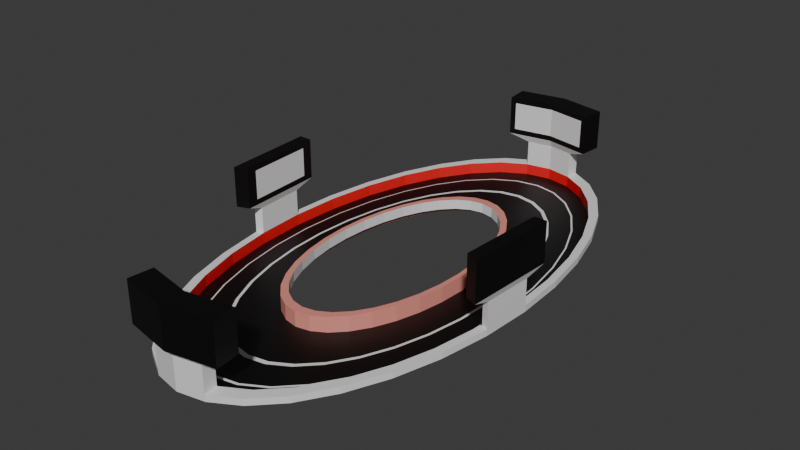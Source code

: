 # Source: raceTrack.blend  (saved by Blender 4.5.90; exported with 4.5.12 LTS)
import bpy
from mathutils import Matrix  # noqa: F401  (used for matrix-valued properties, if any)

bpy.ops.wm.read_factory_settings(use_empty=True)
scene = bpy.context.scene
scene.name = 'Scene'

# ---- collections
col_collection = bpy.data.collections.new('Collection'); scene.collection.children.link(col_collection)

# ---- materials (node trees are filled in below, after node groups)
mat_base = bpy.data.materials.new('base')
mat_base.alpha_threshold = 0.0
mat_base.roughness = 0.5
mat_base.line_color = (0.0, 0.0, 0.0, 1.0)
mat_monitor = bpy.data.materials.new('monitor')
mat_red = bpy.data.materials.new('red')
mat_base2 = bpy.data.materials.new('base2')
mat_redder = bpy.data.materials.new('redder')

# ---- material node trees
mat_base.use_nodes = True; mat_base.node_tree.nodes.clear()
_N = mat_base.node_tree.nodes; _L = mat_base.node_tree.links
n0 = _N.new('ShaderNodeOutputMaterial'); n0.name = 'Material Output'; n0.location = (200, 100)
n1 = _N.new('ShaderNodeBsdfPrincipled'); n1.name = 'Principled BSDF'; n1.location = (-200, 100)
n1.inputs[3].default_value = 1.45
_L.new(n1.outputs[0], n0.inputs[0])
n0.is_active_output = True
mat_monitor.use_nodes = True; mat_monitor.node_tree.nodes.clear()
_N = mat_monitor.node_tree.nodes; _L = mat_monitor.node_tree.links
n0 = _N.new('ShaderNodeBsdfPrincipled'); n0.name = 'Principled BSDF'; n0.location = (-200, 100)
n0.inputs[0].default_value = (0.0, 0.0, 0.0, 1.0)
n1 = _N.new('ShaderNodeOutputMaterial'); n1.name = 'Material Output'; n1.location = (200, 100)
_L.new(n0.outputs[0], n1.inputs[0])
n1.is_active_output = True
mat_red.use_nodes = True; mat_red.node_tree.nodes.clear()
_N = mat_red.node_tree.nodes; _L = mat_red.node_tree.links
n0 = _N.new('ShaderNodeBsdfPrincipled'); n0.name = 'Principled BSDF'; n0.location = (-200, 100)
n0.inputs[0].default_value = (0.8, 0.2879, 0.2379, 1.0)
n1 = _N.new('ShaderNodeOutputMaterial'); n1.name = 'Material Output'; n1.location = (200, 100)
_L.new(n0.outputs[0], n1.inputs[0])
n1.is_active_output = True
mat_base2.use_nodes = True; mat_base2.node_tree.nodes.clear()
_N = mat_base2.node_tree.nodes; _L = mat_base2.node_tree.links
n0 = _N.new('ShaderNodeBsdfPrincipled'); n0.name = 'Principled BSDF'; n0.location = (-200, 100)
n0.inputs[0].default_value = (0.8, 0.7794, 0.1645, 1.0)
n1 = _N.new('ShaderNodeOutputMaterial'); n1.name = 'Material Output'; n1.location = (200, 100)
_L.new(n0.outputs[0], n1.inputs[0])
n1.is_active_output = True
mat_redder.use_nodes = True; mat_redder.node_tree.nodes.clear()
_N = mat_redder.node_tree.nodes; _L = mat_redder.node_tree.links
n0 = _N.new('ShaderNodeBsdfPrincipled'); n0.name = 'Principled BSDF'; n0.location = (-200, 100)
n0.inputs[0].default_value = (0.8, 0.01151, 0.01383, 1.0)
n1 = _N.new('ShaderNodeOutputMaterial'); n1.name = 'Material Output'; n1.location = (200, 100)
_L.new(n0.outputs[0], n1.inputs[0])
n1.is_active_output = True

# ---- world
world_world = bpy.data.worlds.new('World'); scene.world = world_world
world_world.use_nodes = True; world_world.node_tree.nodes.clear()
_N = world_world.node_tree.nodes; _L = world_world.node_tree.links
n0 = _N.new('ShaderNodeOutputWorld'); n0.name = 'World Output'; n0.location = (200, 100)
n1 = _N.new('ShaderNodeBackground'); n1.name = 'Background'; n1.location = (-200, 100)
n1.inputs[0].default_value = (0.05088, 0.05088, 0.05088, 1.0)
_L.new(n1.outputs[0], n0.inputs[0])
n0.is_active_output = True
world_world.color = (0.05088, 0.05088, 0.05088)
world_world.sun_shadow_jitter_overblur = 0.0

# ---- meshes
me_circle = bpy.data.meshes.new('Circle')
me_circle.from_pydata([(0.0, 1.0, 0.0), (-0.1951, 0.9808, 0.0), (-0.3827, 0.9239, 0.0), (-0.5556, 0.8315, 0.0), (-0.7071, 0.7071, 0.0), (-0.8315, 0.5556, 0.0), (-0.9239, 0.3827, 0.0), (-0.9808, 0.1951, 0.0), (-1.0, 0.0, 0.0), (-0.9808, -0.1951, 0.0), (-0.9239, -0.3827, 0.0), (-0.8315, -0.5556, 0.0), (-0.7071, -0.7071, 0.0), (-0.5556, -0.8315, 0.0), (-0.3827, -0.9239, 0.0), (-0.1951, -0.9808, 0.0), (0.0, -1.0, 0.0), (0.1951, -0.9808, 0.0), (0.3827, -0.9239, 0.0), (0.5556, -0.8315, 0.0), (0.7071, -0.7071, 0.0), (0.8315, -0.5556, 0.0), (0.9239, -0.3827, 0.0), (0.9808, -0.1951, 0.0), (1.0, 0.0, 0.0), (0.9808, 0.1951, 0.0), (0.9239, 0.3827, 0.0), (0.8315, 0.5556, 0.0), (0.7071, 0.7071, 0.0), (0.5556, 0.8315, 0.0), (0.3827, 0.9239, 0.0), (0.1951, 0.9808, 0.0), (-1.166e-09, 1.833, -0.0147), (-0.3576, 1.798, -0.0147), (-0.7015, 1.694, -0.0147), (-1.018, 1.524, -0.0147), (-1.296, 1.296, -0.0147), (-1.524, 1.018, -0.0147), (-1.694, 0.7015, -0.0147), (-1.798, 0.3576, -0.0147), (-1.833, 4.97e-09, -0.0147), (-1.798, -0.3576, -0.0147), (-1.694, -0.7015, -0.0147), (-1.524, -1.018, -0.0147), (-1.296, -1.296, -0.0147), (-1.018, -1.524, -0.0147), (-0.7015, -1.694, -0.0147), (-0.3576, -1.798, -0.0147), (-1.166e-09, -1.833, -0.0147), (0.3576, -1.798, -0.0147), (0.7015, -1.694, -0.0147), (1.018, -1.524, -0.0147), (1.296, -1.296, -0.0147), (1.524, -1.018, -0.0147), (1.694, -0.7015, -0.0147), (1.798, -0.3576, -0.0147), (1.833, 4.97e-09, -0.0147), (1.798, 0.3576, -0.0147), (1.694, 0.7015, -0.0147), (1.524, 1.018, -0.0147), (1.296, 1.296, -0.0147), (1.018, 1.524, -0.0147), (0.7015, 1.694, -0.0147), (0.3576, 1.798, -0.0147), (6.524e-10, 1.934, -0.0147), (-0.3772, 1.896, -0.0147), (-0.7399, 1.786, -0.0147), (-1.074, 1.608, -0.0147), (-1.367, 1.367, -0.0147), (-1.608, 1.074, -0.0147), (-1.786, 0.7399, -0.0147), (-1.896, 0.3772, -0.0147), (-1.934, 6.045e-09, -0.0147), (-1.896, -0.3772, -0.0147), (-1.786, -0.7399, -0.0147), (-1.608, -1.074, -0.0147), (-1.367, -1.367, -0.0147), (-1.074, -1.608, -0.0147), (-0.7399, -1.786, -0.0147), (-0.3772, -1.896, -0.0147), (6.524e-10, -1.934, -0.0147), (0.3772, -1.896, -0.0147), (0.7399, -1.786, -0.0147), (1.074, -1.608, -0.0147), (1.367, -1.367, -0.0147), (1.608, -1.074, -0.0147), (1.786, -0.7399, -0.0147), (1.896, -0.3772, -0.0147), (1.934, 6.045e-09, -0.0147), (1.896, 0.3772, -0.0147), (1.786, 0.7399, -0.0147), (1.608, 1.074, -0.0147), (1.367, 1.367, -0.0147), (1.074, 1.608, -0.0147), (0.7399, 1.786, -0.0147), (0.3772, 1.896, -0.0147), (9.663e-10, 0.9344, 0.0), (-0.1823, 0.9165, 0.0), (-0.3576, 0.8633, 0.0), (-0.5191, 0.7769, 0.0), (-0.6607, 0.6607, 0.0), (-0.7769, 0.5191, 0.0), (-0.8633, 0.3576, 0.0), (-0.9165, 0.1823, 0.0), (-0.9344, -7.022e-10, 0.0), (-0.9165, -0.1823, 0.0), (-0.8633, -0.3576, 0.0), (-0.7769, -0.5191, 0.0), (-0.6607, -0.6607, 0.0), (-0.5191, -0.7769, 0.0), (-0.3576, -0.8633, 0.0), (-0.1823, -0.9165, 0.0), (9.663e-10, -0.9344, 0.0), (0.1823, -0.9165, 0.0), (0.3576, -0.8633, 0.0), (0.5191, -0.7769, 0.0), (0.6607, -0.6607, 0.0), (0.7769, -0.5191, 0.0), (0.8633, -0.3576, 0.0), (0.9165, -0.1823, 0.0), (0.9344, -7.022e-10, 0.0), (0.9165, 0.1823, 0.0), (0.8633, 0.3576, 0.0), (0.7769, 0.5191, 0.0), (0.6607, 0.6607, 0.0), (0.5191, 0.7769, 0.0), (0.3576, 0.8633, 0.0), (0.1823, 0.9165, 0.0), (-0.1951, 0.9808, 0.1401), (0.0, 1.0, 0.1401), (-0.3827, 0.9239, 0.1401), (-0.5556, 0.8315, 0.1401), (-0.7071, 0.7071, 0.1401), (-0.8315, 0.5556, 0.1401), (-0.9239, 0.3827, 0.1401), (-0.9808, 0.1951, 0.1401), (-1.0, 0.0, 0.1401), (-0.9808, -0.1951, 0.1401), (-0.9239, -0.3827, 0.1401), (-0.8315, -0.5556, 0.1401), (-0.7071, -0.7071, 0.1401), (-0.5556, -0.8315, 0.1401), (-0.3827, -0.9239, 0.1401), (-0.1951, -0.9808, 0.1401), (0.0, -1.0, 0.1401), (0.1951, -0.9808, 0.1401), (0.3827, -0.9239, 0.1401), (0.5556, -0.8315, 0.1401), (0.7071, -0.7071, 0.1401), (0.8315, -0.5556, 0.1401), (0.9239, -0.3827, 0.1401), (0.9808, -0.1951, 0.1401), (1.0, 0.0, 0.1401), (0.9808, 0.1951, 0.1401), (0.9239, 0.3827, 0.1401), (0.8315, 0.5556, 0.1401), (0.7071, 0.7071, 0.1401), (0.5556, 0.8315, 0.1401), (0.3827, 0.9239, 0.1401), (0.1951, 0.9808, 0.1401), (-0.1823, 0.9165, 0.1401), (9.663e-10, 0.9344, 0.1401), (-0.3576, 0.8633, 0.1401), (-0.5191, 0.7769, 0.1401), (-0.6607, 0.6607, 0.1401), (-0.7769, 0.5191, 0.1401), (-0.8633, 0.3576, 0.1401), (-0.9165, 0.1823, 0.1401), (-0.9344, -7.022e-10, 0.1401), (-0.9165, -0.1823, 0.1401), (-0.8633, -0.3576, 0.1401), (-0.7769, -0.5191, 0.1401), (-0.6607, -0.6607, 0.1401), (-0.5191, -0.7769, 0.1401), (-0.3576, -0.8633, 0.1401), (-0.1823, -0.9165, 0.1401), (9.663e-10, -0.9344, 0.1401), (0.1823, -0.9165, 0.1401), (0.3576, -0.8633, 0.1401), (0.5191, -0.7769, 0.1401), (0.6607, -0.6607, 0.1401), (0.7769, -0.5191, 0.1401), (0.8633, -0.3576, 0.1401), (0.9165, -0.1823, 0.1401), (0.9344, -7.022e-10, 0.1401), (0.9165, 0.1823, 0.1401), (0.8633, 0.3576, 0.1401), (0.7769, 0.5191, 0.1401), (0.6607, 0.6607, 0.1401), (0.5191, 0.7769, 0.1401), (0.3576, 0.8633, 0.1401), (0.1823, 0.9165, 0.1401), (-0.3576, 1.798, 0.07447), (-1.166e-09, 1.833, 0.07447), (-0.7015, 1.694, 0.07447), (-1.018, 1.524, 0.07447), (-1.296, 1.296, 0.07447), (-1.524, 1.018, 0.07447), (-1.694, 0.7015, 0.07447), (-1.798, 0.3576, 0.07447), (-1.833, 4.97e-09, 0.07447), (-1.798, -0.3576, 0.07447), (-1.694, -0.7015, 0.07447), (-1.524, -1.018, 0.07447), (-1.296, -1.296, 0.07447), (-1.018, -1.524, 0.07447), (-0.7015, -1.694, 0.07447), (-0.3576, -1.798, 0.07447), (-1.166e-09, -1.833, 0.07447), (0.3576, -1.798, 0.07447), (0.7015, -1.694, 0.07447), (1.018, -1.524, 0.07447), (1.296, -1.296, 0.07447), (1.524, -1.018, 0.07447), (1.694, -0.7015, 0.07447), (1.798, -0.3576, 0.07447), (1.833, 4.97e-09, 0.07447), (1.798, 0.3576, 0.07447), (1.694, 0.7015, 0.07447), (1.524, 1.018, 0.07447), (1.296, 1.296, 0.07447), (1.018, 1.524, 0.07447), (0.7015, 1.694, 0.07447), (0.3576, 1.798, 0.07447), (-0.3772, 1.896, 0.07447), (6.524e-10, 1.934, 0.07447), (-0.7399, 1.786, 0.07447), (-1.074, 1.608, 0.07447), (-1.367, 1.367, 0.07447), (-1.608, 1.074, 0.07447), (-1.786, 0.7399, 0.07447), (-1.896, 0.3772, 0.07447), (-1.934, 6.045e-09, 0.07447), (-1.896, -0.3772, 0.07447), (-1.786, -0.7399, 0.07447), (-1.608, -1.074, 0.07447), (-1.367, -1.367, 0.07447), (-1.074, -1.608, 0.07447), (-0.7399, -1.786, 0.07447), (-0.3772, -1.896, 0.07447), (6.524e-10, -1.934, 0.07447), (0.3772, -1.896, 0.07447), (0.7399, -1.786, 0.07447), (1.074, -1.608, 0.07447), (1.367, -1.367, 0.07447), (1.608, -1.074, 0.07447), (1.786, -0.7399, 0.07447), (1.896, -0.3772, 0.07447), (1.934, 6.045e-09, 0.07447), (1.896, 0.3772, 0.07447), (1.786, 0.7399, 0.07447), (1.608, 1.074, 0.07447), (1.367, 1.367, 0.07447), (1.074, 1.608, 0.07447), (0.7399, 1.786, 0.07447), (0.3772, 1.896, 0.07447), (-0.3576, 1.798, 0.4439), (-1.166e-09, 1.833, 0.4439), (-1.798, -0.3576, 0.4439), (-1.833, 4.97e-09, 0.4439), (-1.166e-09, -1.833, 0.4439), (-0.3576, -1.798, 0.4439), (0.3576, -1.798, 0.4439), (1.833, 4.97e-09, 0.4439), (1.798, -0.3576, 0.4439), (0.3576, 1.798, 0.4439), (-0.3772, 1.896, 0.4439), (6.524e-10, 1.934, 0.4439), (-1.896, -0.3772, 0.4439), (-1.934, 6.045e-09, 0.4439), (6.524e-10, -1.934, 0.4439), (-0.3772, -1.896, 0.4439), (0.3772, -1.896, 0.4439), (1.934, 6.045e-09, 0.4439), (1.896, -0.3772, 0.4439), (0.3772, 1.896, 0.4439), (-0.5588, 1.753, 0.6246), (-4.715e-09, 1.808, 0.6246), (-1.753, -0.4159, 0.6246), (-1.801, 0.06589, 0.6246), (-4.715e-09, -1.808, 0.6246), (-0.5588, -1.753, 0.6246), (0.5588, -1.753, 0.6246), (1.801, 0.06589, 0.6246), (1.753, -0.4159, 0.6246), (0.5588, 1.753, 0.6246), (-0.6707, 1.921, 0.5472), (-1.481e-09, 1.987, 0.5472), (-1.921, -0.5278, 0.5472), (-1.987, 0.1429, 0.5472), (-1.481e-09, -1.987, 0.5472), (-0.6707, -1.921, 0.5472), (0.6707, -1.921, 0.5472), (1.987, 0.1429, 0.5472), (1.921, -0.5278, 0.5472), (0.6707, 1.921, 0.5472), (-0.5588, 1.753, 1.032), (-4.715e-09, 1.808, 1.032), (-1.753, -0.4159, 1.032), (-1.801, 0.06589, 1.032), (-4.715e-09, -1.808, 1.032), (-0.5588, -1.753, 1.032), (0.5588, -1.753, 1.032), (1.801, 0.06589, 1.032), (1.753, -0.4159, 1.032), (0.5588, 1.753, 1.032), (-0.6707, 1.921, 1.109), (-1.481e-09, 1.987, 1.109), (-1.921, -0.5278, 1.109), (-1.987, 0.1429, 1.109), (-1.481e-09, -1.987, 1.109), (-0.6707, -1.921, 1.109), (0.6707, -1.921, 1.109), (1.987, 0.1429, 1.109), (1.921, -0.5278, 1.109), (0.6707, 1.921, 1.109), (-0.6359, 1.746, 0.5472), (-4.715e-09, 1.808, 0.5472), (-1.746, -0.4929, 0.5472), (-1.808, 0.1429, 0.5472), (-4.715e-09, -1.808, 0.5472), (-0.6359, -1.746, 0.5472), (0.6359, -1.746, 0.5472), (1.808, 0.1429, 0.5472), (1.746, -0.4929, 0.5472), (0.6359, 1.746, 0.5472), (0.6359, -1.746, 1.109), (-0.6359, 1.746, 1.109), (-4.715e-09, 1.808, 1.109), (-1.746, -0.4929, 1.109), (-1.808, 0.1429, 1.109), (-4.715e-09, -1.808, 1.109), (-0.6359, -1.746, 1.109), (1.808, 0.1429, 1.109), (1.746, -0.4929, 1.109), (0.6359, 1.746, 1.109), (-0.1951, 0.9808, -0.07361), (2.143e-12, 1.0, -0.07361), (-0.3827, 0.9239, -0.07361), (-0.5556, 0.8315, -0.07361), (-0.7071, 0.7071, -0.07361), (-0.8315, 0.5556, -0.07361), (-0.9239, 0.3827, -0.07361), (-0.9808, 0.1951, -0.07361), (-1.0, 1.119e-12, -0.07361), (-0.9808, -0.1951, -0.07361), (-0.9239, -0.3827, -0.07361), (-0.8315, -0.5556, -0.07361), (-0.7071, -0.7071, -0.07361), (-0.5556, -0.8315, -0.07361), (-0.3827, -0.9239, -0.07361), (-0.1951, -0.9808, -0.07361), (2.143e-12, -1.0, -0.07361), (0.1951, -0.9808, -0.07361), (0.3827, -0.9239, -0.07361), (0.5556, -0.8315, -0.07361), (0.7071, -0.7071, -0.07361), (0.8315, -0.5556, -0.07361), (0.9239, -0.3827, -0.07361), (0.9808, -0.1951, -0.07361), (1.0, 1.119e-12, -0.07361), (0.9808, 0.1951, -0.07361), (0.9239, 0.3827, -0.07361), (0.8315, 0.5556, -0.07361), (0.7071, 0.7071, -0.07361), (0.5556, 0.8315, -0.07361), (0.3827, 0.9239, -0.07361), (0.1951, 0.9808, -0.07361), (-0.3576, 1.798, -0.08831), (-1.164e-09, 1.833, -0.08831), (-0.7015, 1.694, -0.08831), (-1.018, 1.524, -0.08831), (-1.296, 1.296, -0.08831), (-1.524, 1.018, -0.08831), (-1.694, 0.7015, -0.08831), (-1.798, 0.3576, -0.08831), (-1.833, 4.971e-09, -0.08831), (-1.798, -0.3576, -0.08831), (-1.694, -0.7015, -0.08831), (-1.524, -1.018, -0.08831), (-1.296, -1.296, -0.08831), (-1.018, -1.524, -0.08831), (-0.7015, -1.694, -0.08831), (-0.3576, -1.798, -0.08831), (-1.164e-09, -1.833, -0.08831), (0.3576, -1.798, -0.08831), (0.7015, -1.694, -0.08831), (1.018, -1.524, -0.08831), (1.296, -1.296, -0.08831), (1.524, -1.018, -0.08831), (1.694, -0.7015, -0.08831), (1.798, -0.3576, -0.08831), (1.833, 4.971e-09, -0.08831), (1.798, 0.3576, -0.08831), (1.694, 0.7015, -0.08831), (1.524, 1.018, -0.08831), (1.296, 1.296, -0.08831), (1.018, 1.524, -0.08831), (0.7015, 1.694, -0.08831), (0.3576, 1.798, -0.08831), (1.185, 1.185, -0.08553), (0.9309, 1.393, -0.08553), (-0.3269, -1.643, -0.08553), (-9.435e-10, -1.676, -0.08553), (-0.6412, 1.548, -0.08553), (-0.9309, 1.393, -0.08553), (0.6412, 1.548, -0.08553), (0.3269, -1.643, -0.08553), (-1.185, 1.185, -0.08553), (0.3269, 1.643, -0.08553), (0.6412, -1.548, -0.08553), (-1.393, 0.9309, -0.08553), (-9.435e-10, 1.676, -0.08553), (0.9309, -1.393, -0.08553), (-1.548, 0.6412, -0.08553), (1.185, -1.185, -0.08553), (-1.643, 0.3269, -0.08553), (1.393, -0.9309, -0.08553), (-1.676, 4.031e-09, -0.08553), (1.548, -0.6412, -0.08553), (-1.643, -0.3269, -0.08553), (1.643, -0.3269, -0.08553), (-1.548, -0.6412, -0.08553), (1.676, 4.031e-09, -0.08553), (-1.393, -0.9309, -0.08553), (1.643, 0.3269, -0.08553), (-1.185, -1.185, -0.08553), (1.548, 0.6412, -0.08553), (-0.9309, -1.393, -0.08553), (1.393, 0.9309, -0.08553), (-0.6412, -1.548, -0.08553), (-0.3269, 1.643, -0.08553), (0.9205, 1.378, -0.08354), (-1.594e-10, -1.657, -0.08354), (-0.9205, 1.378, -0.08354), (0.634, 1.531, -0.08354), (0.3232, -1.625, -0.08354), (-1.172, 1.172, -0.08354), (0.3232, 1.625, -0.08354), (0.634, -1.531, -0.08354), (-1.378, 0.9205, -0.08354), (-1.594e-10, 1.657, -0.08354), (0.9205, -1.378, -0.08354), (-1.531, 0.634, -0.08354), (1.172, -1.172, -0.08354), (-1.625, 0.3232, -0.08354), (1.378, -0.9205, -0.08354), (-1.657, 2.886e-09, -0.08354), (1.531, -0.634, -0.08354), (-1.625, -0.3232, -0.08354), (1.625, -0.3232, -0.08354), (-1.531, -0.634, -0.08354), (1.657, 2.886e-09, -0.08354), (-1.378, -0.9205, -0.08354), (1.625, 0.3232, -0.08354), (-1.172, -1.172, -0.08354), (1.531, 0.634, -0.08354), (-0.9205, -1.378, -0.08354), (1.378, 0.9205, -0.08354), (-0.634, -1.531, -0.08354), (-0.3232, 1.625, -0.08354), (1.172, 1.172, -0.08354), (-0.3232, -1.625, -0.08354), (-0.634, 1.531, -0.08354), (0.7929, 1.187, -0.08007), (-1.029e-10, -1.427, -0.08007), (-0.7929, 1.187, -0.08007), (0.5461, 1.318, -0.08007), (0.2784, -1.4, -0.08007), (-1.009, 1.009, -0.08007), (0.2784, 1.4, -0.08007), (0.5461, -1.318, -0.08007), (-1.187, 0.7929, -0.08007), (-1.029e-10, 1.427, -0.08007), (0.7929, -1.187, -0.08007), (-1.318, 0.5461, -0.08007), (1.009, -1.009, -0.08007), (-1.4, 0.2784, -0.08007), (1.187, -0.7929, -0.08007), (-1.427, 1.877e-09, -0.08007), (1.318, -0.5461, -0.08007), (-1.4, -0.2784, -0.08007), (1.4, -0.2784, -0.08007), (-1.318, -0.5461, -0.08007), (1.427, 1.877e-09, -0.08007), (-1.187, -0.7929, -0.08007), (1.4, 0.2784, -0.08007), (-1.009, -1.009, -0.08007), (1.318, 0.5461, -0.08007), (-0.7929, -1.187, -0.08007), (1.187, 0.7929, -0.08007), (-0.5461, -1.318, -0.08007), (-0.2784, 1.4, -0.08007), (1.009, 1.009, -0.08007), (-0.2784, -1.4, -0.08007), (-0.5461, 1.318, -0.08007), (0.7745, 1.159, -0.07957), (-9.481e-11, -1.394, -0.07957), (-0.7745, 1.159, -0.07957), (0.5335, 1.288, -0.07957), (0.272, -1.367, -0.07957), (-0.9858, 0.9858, -0.07957), (0.272, 1.367, -0.07957), (0.5335, -1.288, -0.07957), (-1.159, 0.7745, -0.07957), (-9.481e-11, 1.394, -0.07957), (0.7745, -1.159, -0.07957), (-1.288, 0.5335, -0.07957), (0.9858, -0.9858, -0.07957), (-1.367, 0.272, -0.07957), (1.159, -0.7745, -0.07957), (-1.394, 1.732e-09, -0.07957), (1.288, -0.5335, -0.07957), (-1.367, -0.272, -0.07957), (1.367, -0.272, -0.07957), (-1.288, -0.5335, -0.07957), (1.394, 1.732e-09, -0.07957), (-1.159, -0.7745, -0.07957), (1.367, 0.272, -0.07957), (-0.9858, -0.9858, -0.07957), (1.288, 0.5335, -0.07957), (-0.7745, -1.159, -0.07957), (1.159, 0.7745, -0.07957), (-0.5335, -1.288, -0.07957), (-0.272, 1.367, -0.07957), (0.9858, 0.9858, -0.07957), (-0.272, -1.367, -0.07957), (-0.5335, 1.288, -0.07957)], [], [(22, 21, 357, 358), (47, 48, 384, 383), (21, 20, 356, 357), (46, 47, 383, 382), (20, 19, 355, 356), (45, 46, 382, 381), (19, 18, 354, 355), (44, 45, 381, 380), (18, 17, 353, 354), (43, 44, 380, 379), (17, 16, 352, 353), (42, 43, 379, 378), (16, 15, 351, 352), (41, 42, 378, 377), (15, 14, 350, 351), (40, 41, 377, 376), (14, 13, 349, 350), (39, 40, 376, 375), (13, 12, 348, 349), (38, 39, 375, 374), (12, 11, 347, 348), (37, 38, 374, 373), (63, 32, 369, 399), (11, 10, 346, 347), (36, 37, 373, 372), (62, 63, 399, 398), (10, 9, 345, 346), (35, 36, 372, 371), (61, 62, 398, 397), (9, 8, 344, 345), (34, 35, 371, 370), (60, 61, 397, 396), (76, 77, 237, 236), (56, 55, 215, 216), (75, 76, 236, 235), (55, 54, 214, 215), (74, 75, 235, 234), (54, 53, 213, 214), (73, 74, 234, 233), (53, 52, 212, 213), (72, 73, 233, 232), (52, 51, 211, 212), (71, 72, 232, 231), (51, 50, 210, 211), (70, 71, 231, 230), (50, 49, 209, 210), (69, 70, 230, 229), (95, 64, 225, 255), (49, 48, 208, 209), (68, 69, 229, 228), (94, 95, 255, 254), (48, 47, 207, 208), (67, 68, 228, 227), (93, 94, 254, 253), (47, 46, 206, 207), (66, 67, 227, 226), (92, 93, 253, 252), (46, 45, 205, 206), (65, 66, 226, 224), (91, 92, 252, 251), (45, 44, 204, 205), (64, 65, 224, 225), (90, 91, 251, 250), (44, 43, 203, 204), (124, 123, 187, 188), (3, 4, 132, 131), (29, 30, 158, 157), (97, 96, 161, 160), (123, 122, 186, 187), (2, 3, 131, 130), (28, 29, 157, 156), (122, 121, 185, 186), (1, 2, 130, 128), (27, 28, 156, 155), (121, 120, 184, 185), (0, 1, 128, 129), (26, 27, 155, 154), (120, 119, 183, 184), (25, 26, 154, 153), (119, 118, 182, 183), (24, 25, 153, 152), (118, 117, 181, 182), (23, 24, 152, 151), (117, 116, 180, 181), (22, 23, 151, 150), (116, 115, 179, 180), (21, 22, 150, 149), (115, 114, 178, 179), (20, 21, 149, 148), (114, 113, 177, 178), (19, 20, 148, 147), (113, 112, 176, 177), (18, 19, 147, 146), (112, 111, 175, 176), (17, 18, 146, 145), (111, 110, 174, 175), (156, 157, 189, 188), (143, 144, 176, 175), (130, 131, 163, 162), (157, 158, 190, 189), (144, 145, 177, 176), (131, 132, 164, 163), (158, 159, 191, 190), (145, 146, 178, 177), (132, 133, 165, 164), (159, 129, 161, 191), (146, 147, 179, 178), (133, 134, 166, 165), (147, 148, 180, 179), (134, 135, 167, 166), (148, 149, 181, 180), (135, 136, 168, 167), (149, 150, 182, 181), (136, 137, 169, 168), (150, 151, 183, 182), (137, 138, 170, 169), (151, 152, 184, 183), (138, 139, 171, 170), (152, 153, 185, 184), (139, 140, 172, 171), (153, 154, 186, 185), (140, 141, 173, 172), (154, 155, 187, 186), (141, 142, 174, 173), (129, 128, 160, 161), (155, 156, 188, 187), (142, 143, 175, 174), (128, 130, 162, 160), (98, 97, 160, 162), (30, 31, 159, 158), (4, 5, 133, 132), (125, 124, 188, 189), (31, 0, 129, 159), (99, 98, 162, 163), (5, 6, 134, 133), (126, 125, 189, 190), (100, 99, 163, 164), (6, 7, 135, 134), (127, 126, 190, 191), (101, 100, 164, 165), (7, 8, 136, 135), (96, 127, 191, 161), (102, 101, 165, 166), (8, 9, 137, 136), (103, 102, 166, 167), (9, 10, 138, 137), (104, 103, 167, 168), (10, 11, 139, 138), (105, 104, 168, 169), (11, 12, 140, 139), (106, 105, 169, 170), (12, 13, 141, 140), (107, 106, 170, 171), (13, 14, 142, 141), (108, 107, 171, 172), (14, 15, 143, 142), (109, 108, 172, 173), (15, 16, 144, 143), (110, 109, 173, 174), (16, 17, 145, 144), (201, 200, 259, 258), (203, 202, 234, 235), (217, 216, 248, 249), (204, 203, 235, 236), (218, 217, 249, 250), (205, 204, 236, 237), (219, 218, 250, 251), (206, 205, 237, 238), (208, 207, 261, 260), (220, 219, 251, 252), (207, 206, 238, 239), (194, 192, 224, 226), (221, 220, 252, 253), (192, 193, 257, 256), (195, 194, 226, 227), (222, 221, 253, 254), (233, 201, 258, 268), (196, 195, 227, 228), (223, 222, 254, 255), (210, 209, 241, 242), (197, 196, 228, 229), (248, 216, 263, 273), (211, 210, 242, 243), (198, 197, 229, 230), (212, 211, 243, 244), (199, 198, 230, 231), (213, 212, 244, 245), (200, 199, 231, 232), (214, 213, 245, 246), (215, 247, 274, 264), (215, 214, 246, 247), (202, 201, 233, 234), (57, 56, 216, 217), (77, 78, 238, 237), (58, 57, 217, 218), (78, 79, 239, 238), (59, 58, 218, 219), (33, 32, 193, 192), (79, 80, 240, 239), (60, 59, 219, 220), (34, 33, 192, 194), (80, 81, 241, 240), (61, 60, 220, 221), (35, 34, 194, 195), (81, 82, 242, 241), (62, 61, 221, 222), (36, 35, 195, 196), (82, 83, 243, 242), (63, 62, 222, 223), (37, 36, 196, 197), (83, 84, 244, 243), (32, 63, 223, 193), (38, 37, 197, 198), (84, 85, 245, 244), (39, 38, 198, 199), (85, 86, 246, 245), (40, 39, 199, 200), (86, 87, 247, 246), (41, 40, 200, 201), (87, 88, 248, 247), (42, 41, 201, 202), (88, 89, 249, 248), (43, 42, 202, 203), (89, 90, 250, 249), (265, 275, 295, 325), (263, 264, 324, 323), (275, 267, 287, 295), (272, 262, 322, 292), (262, 260, 320, 322), (274, 273, 293, 294), (216, 215, 264, 263), (224, 192, 256, 266), (209, 208, 260, 262), (193, 223, 265, 257), (241, 209, 262, 272), (225, 224, 266, 267), (239, 240, 270, 271), (207, 239, 271, 261), (232, 233, 268, 269), (247, 248, 273, 274), (223, 255, 275, 265), (240, 241, 272, 270), (255, 225, 267, 275), (200, 232, 269, 259), (277, 285, 305, 297), (324, 294, 314, 334), (325, 295, 315, 335), (283, 284, 304, 303), (295, 287, 307, 315), (292, 322, 326, 312), (264, 274, 294, 324), (257, 265, 325, 317), (259, 269, 289, 319), (273, 263, 323, 293), (267, 266, 286, 287), (268, 258, 318, 288), (269, 268, 288, 289), (256, 257, 317, 316), (266, 256, 316, 286), (271, 270, 290, 291), (258, 259, 319, 318), (261, 271, 291, 321), (270, 272, 292, 290), (260, 261, 321, 320), (333, 334, 314, 313), (327, 328, 307, 306), (331, 332, 311, 310), (326, 331, 310, 312), (328, 335, 315, 307), (329, 330, 309, 308), (319, 289, 309, 330), (293, 323, 333, 313), (287, 286, 306, 307), (288, 318, 329, 308), (289, 288, 308, 309), (276, 277, 297, 296), (286, 316, 327, 306), (291, 290, 310, 311), (278, 279, 299, 298), (321, 291, 311, 332), (290, 292, 312, 310), (280, 281, 301, 300), (294, 293, 313, 314), (282, 280, 300, 302), (277, 276, 316, 317), (279, 278, 318, 319), (281, 280, 320, 321), (280, 282, 322, 320), (284, 283, 323, 324), (285, 277, 317, 325), (282, 302, 326, 322), (296, 297, 328, 327), (298, 299, 330, 329), (300, 301, 332, 331), (302, 300, 331, 326), (303, 304, 334, 333), (297, 305, 335, 328), (304, 284, 324, 334), (283, 303, 333, 323), (305, 285, 325, 335), (299, 279, 319, 330), (278, 298, 329, 318), (276, 296, 327, 316), (301, 281, 321, 332), (401, 400, 396, 397), (403, 402, 383, 384), (405, 404, 370, 371), (406, 401, 397, 398), (407, 403, 384, 385), (408, 405, 371, 372), (409, 406, 398, 399), (410, 407, 385, 386), (411, 408, 372, 373), (412, 409, 399, 369), (413, 410, 386, 387), (414, 411, 373, 374), (415, 413, 387, 388), (416, 414, 374, 375), (417, 415, 388, 389), (418, 416, 375, 376), (419, 417, 389, 390), (420, 418, 376, 377), (421, 419, 390, 391), (422, 420, 377, 378), (423, 421, 391, 392), (424, 422, 378, 379), (425, 423, 392, 393), (426, 424, 379, 380), (427, 425, 393, 394), (428, 426, 380, 381), (429, 427, 394, 395), (430, 428, 381, 382), (431, 412, 369, 368), (400, 429, 395, 396), (402, 430, 382, 383), (404, 431, 368, 370), (48, 49, 385, 384), (23, 22, 358, 359), (49, 50, 386, 385), (24, 23, 359, 360), (50, 51, 387, 386), (25, 24, 360, 361), (51, 52, 388, 387), (26, 25, 361, 362), (52, 53, 389, 388), (27, 26, 362, 363), (1, 0, 337, 336), (53, 54, 390, 389), (28, 27, 363, 364), (2, 1, 336, 338), (54, 55, 391, 390), (29, 28, 364, 365), (3, 2, 338, 339), (55, 56, 392, 391), (30, 29, 365, 366), (4, 3, 339, 340), (56, 57, 393, 392), (31, 30, 366, 367), (5, 4, 340, 341), (57, 58, 394, 393), (0, 31, 367, 337), (6, 5, 341, 342), (58, 59, 395, 394), (32, 33, 368, 369), (7, 6, 342, 343), (59, 60, 396, 395), (33, 34, 370, 368), (8, 7, 343, 344), (463, 460, 431, 404), (462, 459, 430, 402), (461, 458, 429, 400), (460, 441, 412, 431), (459, 457, 428, 430), (458, 456, 427, 429), (457, 455, 426, 428), (456, 454, 425, 427), (455, 453, 424, 426), (454, 452, 423, 425), (453, 451, 422, 424), (452, 450, 421, 423), (451, 449, 420, 422), (450, 448, 419, 421), (449, 447, 418, 420), (448, 446, 417, 419), (447, 445, 416, 418), (446, 444, 415, 417), (445, 443, 414, 416), (444, 442, 413, 415), (443, 440, 411, 414), (442, 439, 410, 413), (441, 438, 409, 412), (440, 437, 408, 411), (439, 436, 407, 410), (438, 435, 406, 409), (437, 434, 405, 408), (436, 433, 403, 407), (435, 432, 401, 406), (434, 463, 404, 405), (433, 462, 402, 403), (432, 461, 400, 401), (464, 493, 461, 432), (465, 494, 462, 433), (466, 495, 463, 434), (467, 464, 432, 435), (468, 465, 433, 436), (469, 466, 434, 437), (470, 467, 435, 438), (471, 468, 436, 439), (472, 469, 437, 440), (473, 470, 438, 441), (474, 471, 439, 442), (475, 472, 440, 443), (476, 474, 442, 444), (477, 475, 443, 445), (478, 476, 444, 446), (479, 477, 445, 447), (480, 478, 446, 448), (481, 479, 447, 449), (482, 480, 448, 450), (483, 481, 449, 451), (484, 482, 450, 452), (485, 483, 451, 453), (486, 484, 452, 454), (487, 485, 453, 455), (488, 486, 454, 456), (489, 487, 455, 457), (490, 488, 456, 458), (491, 489, 457, 459), (492, 473, 441, 460), (493, 490, 458, 461), (494, 491, 459, 462), (495, 492, 460, 463), (527, 524, 492, 495), (526, 523, 491, 494), (525, 522, 490, 493), (524, 505, 473, 492), (523, 521, 489, 491), (522, 520, 488, 490), (521, 519, 487, 489), (520, 518, 486, 488), (519, 517, 485, 487), (518, 516, 484, 486), (517, 515, 483, 485), (516, 514, 482, 484), (515, 513, 481, 483), (514, 512, 480, 482), (513, 511, 479, 481), (512, 510, 478, 480), (511, 509, 477, 479), (510, 508, 476, 478), (509, 507, 475, 477), (508, 506, 474, 476), (507, 504, 472, 475), (506, 503, 471, 474), (505, 502, 470, 473), (504, 501, 469, 472), (503, 500, 468, 471), (502, 499, 467, 470), (501, 498, 466, 469), (500, 497, 465, 468), (499, 496, 464, 467), (498, 527, 495, 466), (497, 526, 494, 465), (496, 525, 493, 464), (365, 364, 525, 496), (352, 351, 526, 497), (339, 338, 527, 498), (366, 365, 496, 499), (353, 352, 497, 500), (340, 339, 498, 501), (367, 366, 499, 502), (354, 353, 500, 503), (341, 340, 501, 504), (337, 367, 502, 505), (355, 354, 503, 506), (342, 341, 504, 507), (356, 355, 506, 508), (343, 342, 507, 509), (357, 356, 508, 510), (344, 343, 509, 511), (358, 357, 510, 512), (345, 344, 511, 513), (359, 358, 512, 514), (346, 345, 513, 515), (360, 359, 514, 516), (347, 346, 515, 517), (361, 360, 516, 518), (348, 347, 517, 519), (362, 361, 518, 520), (349, 348, 519, 521), (363, 362, 520, 522), (350, 349, 521, 523), (336, 337, 505, 524), (364, 363, 522, 525), (351, 350, 523, 526), (338, 336, 524, 527)])
me_circle.polygons.foreach_set('material_index', [2, 4, 2, 4, 2, 4, 2, 4, 2, 4, 2, 4, 2, 4, 2, 4, 2, 4, 2, 4, 2, 4, 4, 2, 4, 4, 2, 4, 4, 2, 4, 4, 0, 4, 0, 4, 0, 4, 0, 4, 0, 4, 0, 4, 0, 4, 0, 0, 4, 0, 0, 4, 0, 0, 4, 0, 0, 4, 0, 0, 4, 0, 0, 4, 0, 2, 2, 0, 0, 2, 2, 0, 2, 2, 0, 2, 2, 0, 2, 0, 2, 0, 2, 0, 2, 0, 2, 0, 2, 0, 2, 0, 2, 0, 2, 0, 2, 2, 2, 2, 2, 2, 2, 2, 2, 2, 2, 2, 2, 2, 2, 2, 2, 2, 2, 2, 2, 2, 2, 2, 2, 2, 2, 2, 2, 2, 2, 2, 0, 2, 2, 0, 2, 0, 2, 0, 0, 2, 0, 0, 2, 0, 0, 2, 0, 2, 0, 2, 0, 2, 0, 2, 0, 2, 0, 2, 0, 2, 0, 2, 0, 0, 0, 0, 0, 0, 0, 0, 0, 0, 0, 0, 0, 0, 0, 0, 0, 0, 0, 0, 0, 0, 0, 0, 0, 0, 0, 0, 0, 0, 0, 0, 4, 0, 4, 0, 4, 4, 0, 4, 4, 0, 4, 4, 0, 4, 4, 0, 4, 4, 0, 4, 4, 0, 4, 0, 4, 0, 4, 0, 4, 0, 4, 0, 0, 0, 0, 0, 0, 0, 0, 0, 0, 0, 0, 0, 0, 0, 0, 0, 0, 0, 0, 0, 0, 1, 1, 0, 1, 1, 0, 0, 0, 0, 0, 0, 0, 0, 0, 0, 0, 0, 0, 0, 1, 1, 1, 1, 1, 1, 1, 1, 1, 1, 1, 0, 1, 1, 0, 1, 1, 0, 1, 0, 1, 1, 1, 1, 1, 1, 1, 1, 1, 1, 1, 1, 1, 1, 1, 1, 1, 1, 1, 1, 1, 1, 1, 1, 1, 1, 1, 1, 1, 1, 1, 1, 1, 1, 1, 1, 1, 1, 1, 1, 1, 1, 1, 1, 1, 1, 1, 1, 1, 1, 1, 1, 4, 2, 4, 2, 4, 2, 4, 2, 4, 2, 2, 4, 2, 2, 4, 2, 2, 4, 2, 2, 4, 2, 2, 4, 2, 2, 4, 4, 2, 4, 4, 2, 0, 0, 0, 0, 0, 0, 0, 0, 0, 0, 0, 0, 0, 0, 0, 0, 0, 0, 0, 0, 0, 0, 0, 0, 0, 0, 0, 0, 0, 0, 0, 0, 1, 1, 1, 1, 1, 1, 1, 1, 1, 1, 1, 1, 1, 1, 1, 1, 1, 1, 1, 1, 1, 1, 1, 1, 1, 1, 1, 1, 1, 1, 1, 1, 0, 0, 0, 0, 0, 0, 0, 0, 0, 0, 0, 0, 0, 0, 0, 0, 0, 0, 0, 0, 0, 0, 0, 0, 0, 0, 0, 0, 0, 0, 0, 0, 1, 1, 1, 1, 1, 1, 1, 1, 1, 1, 1, 1, 1, 1, 1, 1, 1, 1, 1, 1, 1, 1, 1, 1, 1, 1, 1, 1, 1, 1, 1, 1])
_uv = me_circle.uv_layers.new(name='UVMap')
_uv.uv.foreach_set('vector', [0.0, 0.0, 0.0, 0.0, 0.0, 0.0, 0.0, 0.0, 0.0, 0.0, 0.0, 0.0, 0.0, 0.0, 0.0, 0.0, 0.0, 0.0, 0.0, 0.0, 0.0, 0.0, 0.0, 0.0, 0.0, 0.0, 0.0, 0.0, 0.0, 0.0, 0.0, 0.0, 0.0, 0.0, 0.0, 0.0, 0.0, 0.0, 0.0, 0.0, 0.0, 0.0, 0.0, 0.0, 0.0, 0.0, 0.0, 0.0, 0.0, 0.0, 0.0, 0.0, 0.0, 0.0, 0.0, 0.0, 0.0, 0.0, 0.0, 0.0, 0.0, 0.0, 0.0, 0.0, 0.0, 0.0, 0.0, 0.0, 0.0, 0.0, 0.0, 0.0, 0.0, 0.0, 0.0, 0.0, 0.0, 0.0, 0.0, 0.0, 0.0, 0.0, 0.0, 0.0, 0.0, 0.0, 0.0, 0.0, 0.0, 0.0, 0.0, 0.0, 0.0, 0.0, 0.0, 0.0, 0.0, 0.0, 0.0, 0.0, 0.0, 0.0, 0.0, 0.0, 0.0, 0.0, 0.0, 0.0, 0.0, 0.0, 0.0, 0.0, 0.0, 0.0, 0.0, 0.0, 0.0, 0.0, 0.0, 0.0, 0.0, 0.0, 0.0, 0.0, 0.0, 0.0, 0.0, 0.0, 0.0, 0.0, 0.0, 0.0, 0.0, 0.0, 0.0, 0.0, 0.0, 0.0, 0.0, 0.0, 0.0, 0.0, 0.0, 0.0, 0.0, 0.0, 0.0, 0.0, 0.0, 0.0, 0.0, 0.0, 0.0, 0.0, 0.0, 0.0, 0.0, 0.0, 0.0, 0.0, 0.0, 0.0, 0.0, 0.0, 0.0, 0.0, 0.0, 0.0, 0.0, 0.0, 0.0, 0.0, 0.0, 0.0, 0.0, 0.0, 0.0, 0.0, 0.0, 0.0, 0.0, 0.0, 0.0, 0.0, 0.0, 0.0, 0.0, 0.0, 0.0, 0.0, 0.0, 0.0, 0.0, 0.0, 0.0, 0.0, 0.0, 0.0, 0.0, 0.0, 0.0, 0.0, 0.0, 0.0, 0.0, 0.0, 0.0, 0.0, 0.0, 0.0, 0.0, 0.0, 0.0, 0.0, 0.0, 0.0, 0.0, 0.0, 0.0, 0.0, 0.0, 0.0, 0.0, 0.0, 0.0, 0.0, 0.0, 0.0, 0.0, 0.0, 0.0, 0.0, 0.0, 0.0, 0.0, 0.0, 0.0, 0.0, 0.0, 0.0, 0.0, 0.0, 0.0, 0.0, 0.0, 0.0, 0.0, 0.0, 0.0, 0.0, 0.0, 0.0, 0.0, 0.0, 0.0, 0.0, 0.0, 0.0, 0.0, 0.0, 0.0, 0.0, 0.0, 0.0, 0.0, 0.0, 0.0, 0.0, 0.0, 0.0, 0.0, 0.0, 0.0, 0.0, 0.0, 0.0, 0.0, 0.0, 0.0, 0.0, 0.0, 0.0, 0.0, 0.0, 0.0, 0.0, 0.0, 0.0, 0.0, 0.0, 0.0, 0.0, 0.0, 0.0, 0.0, 0.0, 0.0, 0.0, 0.0, 0.0, 0.0, 0.0, 0.0, 0.0, 0.0, 0.0, 0.0, 0.0, 0.0, 0.0, 0.0, 0.0, 0.0, 0.0, 0.0, 0.0, 0.0, 0.0, 0.0, 0.0, 0.0, 0.0, 0.0, 0.0, 0.0, 0.0, 0.0, 0.0, 0.0, 0.0, 0.0, 0.0, 0.0, 0.0, 0.0, 0.0, 0.0, 0.0, 0.0, 0.0, 0.0, 0.0, 0.0, 0.0, 0.0, 0.0, 0.0, 0.0, 0.0, 0.0, 0.0, 0.0, 0.0, 0.0, 0.0, 0.0, 0.0, 0.0, 0.0, 0.0, 0.0, 0.0, 0.0, 0.0, 0.0, 0.0, 0.0, 0.0, 0.0, 0.0, 0.0, 0.0, 0.0, 0.0, 0.0, 0.0, 0.0, 0.0, 0.0, 0.0, 0.0, 0.0, 0.0, 0.0, 0.0, 0.0, 0.0, 0.0, 0.0, 0.0, 0.0, 0.0, 0.0, 0.0, 0.0, 0.0, 0.0, 0.0, 0.0, 0.0, 0.0, 0.0, 0.0, 0.0, 0.0, 0.0, 0.0, 0.0, 0.0, 0.0, 0.0, 0.0, 0.0, 0.0, 0.0, 0.0, 0.0, 0.0, 0.0, 0.0, 0.0, 0.0, 0.0, 0.0, 0.0, 0.0, 0.0, 0.0, 0.0, 0.0, 0.0, 0.0, 0.0, 0.0, 0.0, 0.0, 0.0, 0.0, 0.0, 0.0, 0.0, 0.0, 0.0, 0.0, 0.0, 0.0, 0.0, 0.0, 0.0, 0.0, 0.0, 0.0, 0.0, 0.0, 0.0, 0.0, 0.0, 0.0, 0.0, 0.0, 0.0, 0.0, 0.0, 0.0, 0.0, 0.0, 0.0, 0.0, 0.0, 0.0, 0.0, 0.0, 0.0, 0.0, 0.0, 0.0, 0.0, 0.0, 0.0, 0.0, 0.0, 0.0, 0.0, 0.0, 0.0, 0.0, 0.0, 0.0, 0.0, 0.0, 0.0, 0.0, 0.0, 0.0, 0.0, 0.0, 0.0, 0.0, 0.0, 0.0, 0.0, 0.0, 0.0, 0.0, 0.0, 0.0, 0.0, 0.0, 0.0, 0.0, 0.0, 0.0, 0.0, 0.0, 0.0, 0.0, 0.0, 0.0, 0.0, 0.0, 0.0, 0.0, 0.0, 0.0, 0.0, 0.0, 0.0, 0.0, 0.0, 0.0, 0.0, 0.0, 0.0, 0.0, 0.0, 0.0, 0.0, 0.0, 0.0, 0.0, 0.0, 0.0, 0.0, 0.0, 0.0, 0.0, 0.0, 0.0, 0.0, 0.0, 0.0, 0.0, 0.0, 0.0, 0.0, 0.0, 0.0, 0.0, 0.0, 0.0, 0.0, 0.0, 0.0, 0.0, 0.0, 0.0, 0.0, 0.0, 0.0, 0.0, 0.0, 0.0, 0.0, 0.0, 0.0, 0.0, 0.0, 0.0, 0.0, 0.0, 0.0, 0.0, 0.0, 0.0, 0.0, 0.0, 0.0, 0.0, 0.0, 0.0, 0.0, 0.0, 0.0, 0.0, 0.0, 0.0, 0.0, 0.0, 0.0, 0.0, 0.0, 0.0, 0.0, 0.0, 0.0, 0.0, 0.0, 0.0, 0.0, 0.0, 0.0, 0.0, 0.0, 0.0, 0.0, 0.0, 0.0, 0.0, 0.0, 0.0, 0.0, 0.0, 0.0, 0.0, 0.0, 0.0, 0.0, 0.0, 0.0, 0.0, 0.0, 0.0, 0.0, 0.0, 0.0, 0.0, 0.0, 0.0, 0.0, 0.0, 0.0, 0.0, 0.0, 0.0, 0.0, 0.0, 0.0, 0.0, 0.0, 0.0, 0.0, 0.0, 0.0, 0.0, 0.0, 0.0, 0.0, 0.0, 0.0, 0.0, 0.0, 0.0, 0.0, 0.0, 0.0, 0.0, 0.0, 0.0, 0.0, 0.0, 0.0, 0.0, 0.0, 0.0, 0.0, 0.0, 0.0, 0.0, 0.0, 0.0, 0.0, 0.0, 0.0, 0.0, 0.0, 0.0, 0.0, 0.0, 0.0, 0.0, 0.0, 0.0, 0.0, 0.0, 0.0, 0.0, 0.0, 0.0, 0.0, 0.0, 0.0, 0.0, 0.0, 0.0, 0.0, 0.0, 0.0, 0.0, 0.0, 0.0, 0.0, 0.0, 0.0, 0.0, 0.0, 0.0, 0.0, 0.0, 0.0, 0.0, 0.0, 0.0, 0.0, 0.0, 0.0, 0.0, 0.0, 0.0, 0.0, 0.0, 0.0, 0.0, 0.0, 0.0, 0.0, 0.0, 0.0, 0.0, 0.0, 0.0, 0.0, 0.0, 0.0, 0.0, 0.0, 0.0, 0.0, 0.0, 0.0, 0.0, 0.0, 0.0, 0.0, 0.0, 0.0, 0.0, 0.0, 0.0, 0.0, 0.0, 0.0, 0.0, 0.0, 0.0, 0.0, 0.0, 0.0, 0.0, 0.0, 0.0, 0.0, 0.0, 0.0, 0.0, 0.0, 0.0, 0.0, 0.0, 0.0, 0.0, 0.0, 0.0, 0.0, 0.0, 0.0, 0.0, 0.0, 0.0, 0.0, 0.0, 0.0, 0.0, 0.0, 0.0, 0.0, 0.0, 0.0, 0.0, 0.0, 0.0, 0.0, 0.0, 0.0, 0.0, 0.0, 0.0, 0.0, 0.0, 0.0, 0.0, 0.0, 0.0, 0.0, 0.0, 0.0, 0.0, 0.0, 0.0, 0.0, 0.0, 0.0, 0.0, 0.0, 0.0, 0.0, 0.0, 0.0, 0.0, 0.0, 0.0, 0.0, 0.0, 0.0, 0.0, 0.0, 0.0, 0.0, 0.0, 0.0, 0.0, 0.0, 0.0, 0.0, 0.0, 0.0, 0.0, 0.0, 0.0, 0.0, 0.0, 0.0, 0.0, 0.0, 0.0, 0.0, 0.0, 0.0, 0.0, 0.0, 0.0, 0.0, 0.0, 0.0, 0.0, 0.0, 0.0, 0.0, 0.0, 0.0, 0.0, 0.0, 0.0, 0.0, 0.0, 0.0, 0.0, 0.0, 0.0, 0.0, 0.0, 0.0, 0.0, 0.0, 0.0, 0.0, 0.0, 0.0, 0.0, 0.0, 0.0, 0.0, 0.0, 0.0, 0.0, 0.0, 0.0, 0.0, 0.0, 0.0, 0.0, 0.0, 0.0, 0.0, 0.0, 0.0, 0.0, 0.0, 0.0, 0.0, 0.0, 0.0, 0.0, 0.0, 0.0, 0.0, 0.0, 0.0, 0.0, 0.0, 0.0, 0.0, 0.0, 0.0, 0.0, 0.0, 0.0, 0.0, 0.0, 0.0, 0.0, 0.0, 0.0, 0.0, 0.0, 0.0, 0.0, 0.0, 0.0, 0.0, 0.0, 0.0, 0.0, 0.0, 0.0, 0.0, 0.0, 0.0, 0.0, 0.0, 0.0, 0.0, 0.0, 0.0, 0.0, 0.0, 0.0, 0.0, 0.0, 0.0, 0.0, 0.0, 0.0, 0.0, 0.0, 0.0, 0.0, 0.0, 0.0, 0.0, 0.0, 0.0, 0.0, 0.0, 0.0, 0.0, 0.0, 0.0, 0.0, 0.0, 0.0, 0.0, 0.0, 0.0, 0.0, 0.0, 0.0, 0.0, 0.0, 0.0, 0.0, 0.0, 0.0, 0.0, 0.0, 0.0, 0.0, 0.0, 0.0, 0.0, 0.0, 0.0, 0.0, 0.0, 0.0, 0.0, 0.0, 0.0, 0.0, 0.0, 0.0, 0.0, 0.0, 0.0, 0.0, 0.0, 0.0, 0.0, 0.0, 0.0, 0.0, 0.0, 0.0, 0.0, 0.0, 0.0, 0.0, 0.0, 0.0, 0.0, 0.0, 0.0, 0.0, 0.0, 0.0, 0.0, 0.0, 0.0, 0.0, 0.0, 0.0, 0.0, 0.0, 0.0, 0.0, 0.0, 0.0, 0.0, 0.0, 0.0, 0.0, 0.0, 0.0, 0.0, 0.0, 0.0, 0.0, 0.0, 0.0, 0.0, 0.0, 0.0, 0.0, 0.0, 0.0, 0.0, 0.0, 0.0, 0.0, 0.0, 0.0, 0.0, 0.0, 0.0, 0.0, 0.0, 0.0, 0.0, 0.0, 0.0, 0.0, 0.0, 0.0, 0.0, 0.0, 0.0, 0.0, 0.0, 0.0, 0.0, 0.0, 0.0, 0.0, 0.0, 0.0, 0.0, 0.0, 0.0, 0.0, 0.0, 0.0, 0.0, 0.0, 0.0, 0.0, 0.0, 0.0, 0.0, 0.0, 0.0, 0.0, 0.0, 0.0, 0.0, 0.0, 0.0, 0.0, 0.0, 0.0, 0.0, 0.0, 0.0, 0.0, 0.0, 0.0, 0.0, 0.0, 0.0, 0.0, 0.0, 0.0, 0.0, 0.0, 0.0, 0.0, 0.0, 0.0, 0.0, 0.0, 0.0, 0.0, 0.0, 0.0, 0.0, 0.0, 0.0, 0.0, 0.0, 0.0, 0.0, 0.0, 0.0, 0.0, 0.0, 0.0, 0.0, 0.0, 0.0, 0.0, 0.0, 0.0, 0.0, 0.0, 0.0, 0.0, 0.0, 0.0, 0.0, 0.0, 0.0, 0.0, 0.0, 0.0, 0.0, 0.0, 0.0, 0.0, 0.0, 0.0, 0.0, 0.0, 0.0, 0.0, 0.0, 0.0, 0.0, 0.0, 0.0, 0.0, 0.0, 0.0, 0.0, 0.0, 0.0, 0.0, 0.0, 0.0, 0.0, 0.0, 0.0, 0.0, 0.0, 0.0, 0.0, 0.0, 0.0, 0.0, 0.0, 0.0, 0.0, 0.0, 0.0, 0.0, 0.0, 0.0, 0.0, 0.0, 0.0, 0.0, 0.0, 0.0, 0.0, 0.0, 0.0, 0.0, 0.0, 0.0, 0.0, 0.0, 0.0, 0.0, 0.0, 0.0, 0.0, 0.0, 0.0, 0.0, 0.0, 0.0, 0.0, 0.0, 0.0, 0.0, 0.0, 0.0, 0.0, 0.0, 0.0, 0.0, 0.0, 0.0, 0.0, 0.0, 0.0, 0.0, 0.0, 0.0, 0.0, 0.0, 0.0, 0.0, 0.0, 0.0, 0.0, 0.0, 0.0, 0.0, 0.0, 0.0, 0.0, 0.0, 0.0, 0.0, 0.0, 0.0, 0.0, 0.0, 0.0, 0.0, 0.0, 0.0, 0.0, 0.0, 0.0, 0.0, 0.0, 0.0, 0.0, 0.0, 0.0, 0.0, 0.0, 0.0, 0.0, 0.0, 0.0, 0.0, 0.0, 0.0, 0.0, 0.0, 0.0, 0.0, 0.0, 0.0, 0.0, 0.0, 0.0, 0.0, 0.0, 0.0, 0.0, 0.0, 0.0, 0.0, 0.0, 0.0, 0.0, 0.0, 0.0, 0.0, 0.0, 0.0, 0.0, 0.0, 0.0, 0.0, 0.0, 0.0, 0.0, 0.0, 0.0, 0.0, 0.0, 0.0, 0.0, 0.0, 0.0, 0.0, 0.0, 0.0, 0.0, 0.0, 0.0, 0.0, 0.0, 0.0, 0.0, 0.0, 0.0, 0.0, 0.0, 0.0, 0.0, 0.0, 0.0, 0.0, 0.0, 0.0, 0.0, 0.0, 0.0, 0.0, 0.0, 0.0, 0.0, 0.0, 0.0, 0.0, 0.0, 0.0, 0.0, 0.0, 0.0, 0.0, 0.0, 0.0, 0.0, 0.0, 0.0, 0.0, 0.0, 0.0, 0.0, 0.0, 0.0, 0.0, 0.0, 0.0, 0.0, 0.0, 0.0, 0.0, 0.0, 0.0, 0.0, 0.0, 0.0, 0.0, 0.0, 0.0, 0.0, 0.0, 0.0, 0.0, 0.0, 0.0, 0.0, 0.0, 0.0, 0.0, 0.0, 0.0, 0.0, 0.0, 0.0, 0.0, 0.0, 0.0, 0.0, 0.0, 0.0, 0.0, 0.0, 0.0, 0.0, 0.0, 0.0, 0.0, 0.0, 0.0, 0.0, 0.0, 0.0, 0.0, 0.0, 0.0, 0.0, 0.0, 0.0, 0.0, 0.0, 0.0, 0.0, 0.0, 0.0, 0.0, 0.0, 0.0, 0.0, 0.0, 0.0, 0.0, 0.0, 0.0, 0.0, 0.0, 0.0, 0.0, 0.0, 0.0, 0.0, 0.0, 0.0, 0.0, 0.0, 0.0, 0.0, 0.0, 0.0, 0.0, 0.0, 0.0, 0.0, 0.0, 0.0, 0.0, 0.0, 0.0, 0.0, 0.0, 0.0, 0.0, 0.0, 0.0, 0.0, 0.0, 0.0, 0.0, 0.0, 0.0, 0.0, 0.0, 0.0, 0.0, 0.0, 0.0, 0.0, 0.0, 0.0, 0.0, 0.0, 0.0, 0.0, 0.0, 0.0, 0.0, 0.0, 0.0, 0.0, 0.0, 0.0, 0.0, 0.0, 0.0, 0.0, 0.0, 0.0, 0.0, 0.0, 0.0, 0.0, 0.0, 0.0, 0.0, 0.0, 0.0, 0.0, 0.0, 0.0, 0.0, 0.0, 0.0, 0.0, 0.0, 0.0, 0.0, 0.0, 0.0, 0.0, 0.0, 0.0, 0.0, 0.0, 0.0, 0.0, 0.0, 0.0, 0.0, 0.0, 0.0, 0.0, 0.0, 0.0, 0.0, 0.0, 0.0, 0.0, 0.0, 0.0, 0.0, 0.0, 0.0, 0.0, 0.0, 0.0, 0.0, 0.0, 0.0, 0.0, 0.0, 0.0, 0.0, 0.0, 0.0, 0.0, 0.0, 0.0, 0.0, 0.0, 0.0, 0.0, 0.0, 0.0, 0.0, 0.0, 0.0, 0.0, 0.0, 0.0, 0.0, 0.0, 0.0, 0.0, 0.0, 0.0, 0.0, 0.0, 0.0, 0.0, 0.0, 0.0, 0.0, 0.0, 0.0, 0.0, 0.0, 0.0, 0.0, 0.0, 0.0, 0.0, 0.0, 0.0, 0.0, 0.0, 0.0, 0.0, 0.0, 0.0, 0.0, 0.0, 0.0, 0.0, 0.0, 0.0, 0.0, 0.0, 0.0, 0.0, 0.0, 0.0, 0.0, 0.0, 0.0, 0.0, 0.0, 0.0, 0.0, 0.0, 0.0, 0.0, 0.0, 0.0, 0.0, 0.0, 0.0, 0.0, 0.0, 0.0, 0.0, 0.0, 0.0, 0.0, 0.0, 0.0, 0.0, 0.0, 0.0, 0.0, 0.0, 0.0, 0.0, 0.0, 0.0, 0.0, 0.0, 0.0, 0.0, 0.0, 0.0, 0.0, 0.0, 0.0, 0.0, 0.0, 0.0, 0.0, 0.0, 0.0, 0.0, 0.0, 0.0, 0.0, 0.0, 0.0, 0.0, 0.0, 0.0, 0.0, 0.0, 0.0, 0.0, 0.0, 0.0, 0.0, 0.0, 0.0, 0.0, 0.0, 0.0, 0.0, 0.0, 0.0, 0.0, 0.0, 0.0, 0.0, 0.0, 0.0, 0.0, 0.0, 0.0, 0.0, 0.0, 0.0, 0.0, 0.0, 0.0, 0.0, 0.0, 0.0, 0.0, 0.0, 0.0, 0.0, 0.0, 0.0, 0.0, 0.0, 0.0, 0.0, 0.0, 0.0, 0.0, 0.0, 0.0, 0.0, 0.0, 0.0, 0.0, 0.0, 0.0, 0.0, 0.0, 0.0, 0.0, 0.0, 0.0, 0.0, 0.0, 0.0, 0.0, 0.0, 0.0, 0.0, 0.0, 0.0, 0.0, 0.0, 0.0, 0.0, 0.0, 0.0, 0.0, 0.0, 0.0, 0.0, 0.0, 0.0, 0.0, 0.0, 0.0, 0.0, 0.0, 0.0, 0.0, 0.0, 0.0, 0.0, 0.0, 0.0, 0.0, 0.0, 0.0, 0.0, 0.0, 0.0, 0.0, 0.0, 0.0, 0.0, 0.0, 0.0, 0.0, 0.0, 0.0, 0.0, 0.0, 0.0, 0.0, 0.0, 0.0, 0.0, 0.0, 0.0, 0.0, 0.0, 0.0, 0.0, 0.0, 0.0, 0.0, 0.0, 0.0, 0.0, 0.0, 0.0, 0.0, 0.0, 0.0, 0.0, 0.0, 0.0, 0.0, 0.0, 0.0, 0.0, 0.0, 0.0, 0.0, 0.0, 0.0, 0.0, 0.0, 0.0, 0.0, 0.0, 0.0, 0.0, 0.0, 0.0, 0.0, 0.0, 0.0, 0.0, 0.0, 0.0, 0.0, 0.0, 0.0, 0.0, 0.0, 0.0, 0.0, 0.0, 0.0, 0.0, 0.0, 0.0, 0.0, 0.0, 0.0, 0.0, 0.0, 0.0, 0.0, 0.0, 0.0, 0.0, 0.0, 0.0, 0.0, 0.0, 0.0, 0.0, 0.0, 0.0, 0.0, 0.0, 0.0, 0.0, 0.0, 0.0, 0.0, 0.0, 0.0, 0.0, 0.0, 0.0, 0.0, 0.0, 0.0, 0.0, 0.0, 0.0, 0.0, 0.0, 0.0, 0.0, 0.0, 0.0, 0.0, 0.0, 0.0, 0.0, 0.0, 0.0, 0.0, 0.0, 0.0, 0.0, 0.0, 0.0, 0.0, 0.0, 0.0, 0.0, 0.0, 0.0, 0.0, 0.0, 0.0, 0.0, 0.0, 0.0, 0.0, 0.0, 0.0, 0.0, 0.0, 0.0, 0.0, 0.0, 0.0, 0.0, 0.0, 0.0, 0.0, 0.0, 0.0, 0.0, 0.0, 0.0, 0.0, 0.0, 0.0, 0.0, 0.0, 0.0, 0.0, 0.0, 0.0, 0.0, 0.0, 0.0, 0.0, 0.0, 0.0, 0.0, 0.0, 0.0, 0.0, 0.0, 0.0, 0.0, 0.0, 0.0, 0.0, 0.0, 0.0, 0.0, 0.0, 0.0, 0.0, 0.0, 0.0, 0.0, 0.0, 0.0, 0.0, 0.0, 0.0, 0.0, 0.0, 0.0, 0.0, 0.0, 0.0, 0.0, 0.0, 0.0, 0.0, 0.0, 0.0, 0.0, 0.0, 0.0, 0.0, 0.0, 0.0, 0.0, 0.0, 0.0, 0.0, 0.0, 0.0, 0.0, 0.0, 0.0, 0.0, 0.0, 0.0, 0.0, 0.0, 0.0, 0.0, 0.0, 0.0, 0.0, 0.0, 0.0, 0.0, 0.0, 0.0, 0.0, 0.0, 0.0, 0.0, 0.0, 0.0, 0.0, 0.0, 0.0, 0.0, 0.0, 0.0, 0.0, 0.0, 0.0, 0.0, 0.0, 0.0, 0.0, 0.0, 0.0, 0.0, 0.0, 0.0, 0.0, 0.0, 0.0, 0.0, 0.0, 0.0, 0.0, 0.0, 0.0, 0.0, 0.0, 0.0, 0.0, 0.0, 0.0, 0.0, 0.0, 0.0, 0.0, 0.0, 0.0, 0.0, 0.0, 0.0, 0.0, 0.0, 0.0, 0.0, 0.0, 0.0, 0.0, 0.0, 0.0, 0.0, 0.0, 0.0, 0.0, 0.0, 0.0, 0.0, 0.0, 0.0, 0.0, 0.0, 0.0, 0.0, 0.0, 0.0, 0.0, 0.0, 0.0, 0.0, 0.0, 0.0, 0.0, 0.0, 0.0, 0.0, 0.0, 0.0, 0.0, 0.0, 0.0, 0.0, 0.0, 0.0, 0.0, 0.0, 0.0, 0.0, 0.0, 0.0, 0.0, 0.0, 0.0, 0.0, 0.0, 0.0, 0.0, 0.0, 0.0, 0.0, 0.0, 0.0, 0.0, 0.0, 0.0, 0.0, 0.0, 0.0, 0.0, 0.0, 0.0, 0.0, 0.0, 0.0, 0.0, 0.0, 0.0, 0.0, 0.0, 0.0, 0.0, 0.0, 0.0, 0.0, 0.0, 0.0, 0.0, 0.0, 0.0, 0.0, 0.0, 0.0, 0.0, 0.0, 0.0, 0.0, 0.0, 0.0, 0.0, 0.0, 0.0, 0.0, 0.0, 0.0, 0.0, 0.0, 0.0, 0.0, 0.0, 0.0, 0.0, 0.0, 0.0, 0.0, 0.0, 0.0, 0.0, 0.0, 0.0, 0.0, 0.0, 0.0, 0.0, 0.0, 0.0, 0.0, 0.0, 0.0, 0.0, 0.0, 0.0, 0.0, 0.0, 0.0, 0.0, 0.0, 0.0, 0.0, 0.0, 0.0, 0.0, 0.0, 0.0, 0.0, 0.0, 0.0, 0.0, 0.0, 0.0, 0.0, 0.0, 0.0, 0.0, 0.0, 0.0, 0.0, 0.0, 0.0, 0.0, 0.0, 0.0, 0.0, 0.0, 0.0, 0.0, 0.0, 0.0, 0.0, 0.0, 0.0, 0.0, 0.0, 0.0, 0.0, 0.0, 0.0, 0.0, 0.0, 0.0, 0.0, 0.0, 0.0, 0.0, 0.0, 0.0, 0.0, 0.0, 0.0, 0.0, 0.0, 0.0, 0.0, 0.0, 0.0, 0.0, 0.0, 0.0, 0.0, 0.0, 0.0, 0.0, 0.0, 0.0, 0.0, 0.0, 0.0, 0.0, 0.0, 0.0, 0.0, 0.0, 0.0, 0.0, 0.0, 0.0, 0.0, 0.0, 0.0, 0.0, 0.0, 0.0, 0.0, 0.0, 0.0, 0.0, 0.0, 0.0, 0.0, 0.0, 0.0, 0.0, 0.0, 0.0, 0.0, 0.0, 0.0, 0.0, 0.0, 0.0, 0.0, 0.0, 0.0, 0.0, 0.0, 0.0, 0.0, 0.0, 0.0, 0.0, 0.0, 0.0, 0.0, 0.0, 0.0, 0.0, 0.0, 0.0, 0.0, 0.0, 0.0, 0.0, 0.0, 0.0, 0.0, 0.0, 0.0, 0.0, 0.0, 0.0, 0.0, 0.0, 0.0, 0.0, 0.0, 0.0, 0.0, 0.0, 0.0, 0.0, 0.0, 0.0, 0.0, 0.0, 0.0, 0.0, 0.0, 0.0, 0.0, 0.0, 0.0, 0.0, 0.0, 0.0, 0.0, 0.0, 0.0, 0.0, 0.0, 0.0, 0.0, 0.0, 0.0, 0.0, 0.0, 0.0, 0.0, 0.0, 0.0, 0.0, 0.0, 0.0, 0.0, 0.0, 0.0, 0.0, 0.0, 0.0, 0.0, 0.0, 0.0, 0.0, 0.0, 0.0, 0.0, 0.0, 0.0, 0.0, 0.0, 0.0, 0.0, 0.0, 0.0, 0.0, 0.0, 0.0, 0.0, 0.0, 0.0, 0.0, 0.0, 0.0, 0.0, 0.0, 0.0, 0.0, 0.0, 0.0, 0.0, 0.0, 0.0, 0.0, 0.0, 0.0, 0.0, 0.0, 0.0, 0.0, 0.0, 0.0, 0.0, 0.0, 0.0, 0.0, 0.0, 0.0, 0.0, 0.0, 0.0, 0.0, 0.0, 0.0, 0.0, 0.0, 0.0, 0.0, 0.0, 0.0, 0.0, 0.0, 0.0, 0.0, 0.0, 0.0, 0.0, 0.0, 0.0, 0.0, 0.0, 0.0, 0.0, 0.0, 0.0, 0.0, 0.0, 0.0, 0.0, 0.0, 0.0, 0.0, 0.0, 0.0, 0.0, 0.0, 0.0, 0.0, 0.0, 0.0, 0.0, 0.0, 0.0, 0.0, 0.0, 0.0, 0.0, 0.0, 0.0, 0.0, 0.0, 0.0, 0.0, 0.0, 0.0, 0.0, 0.0, 0.0, 0.0, 0.0, 0.0, 0.0, 0.0, 0.0, 0.0, 0.0, 0.0, 0.0, 0.0, 0.0, 0.0, 0.0, 0.0, 0.0, 0.0, 0.0, 0.0, 0.0, 0.0, 0.0, 0.0, 0.0, 0.0, 0.0, 0.0, 0.0, 0.0, 0.0, 0.0, 0.0, 0.0, 0.0, 0.0, 0.0, 0.0, 0.0, 0.0, 0.0, 0.0, 0.0, 0.0, 0.0, 0.0, 0.0, 0.0, 0.0, 0.0, 0.0, 0.0, 0.0, 0.0, 0.0, 0.0, 0.0, 0.0, 0.0, 0.0, 0.0, 0.0, 0.0, 0.0, 0.0, 0.0, 0.0, 0.0, 0.0, 0.0, 0.0, 0.0, 0.0, 0.0, 0.0, 0.0, 0.0, 0.0, 0.0, 0.0, 0.0, 0.0, 0.0, 0.0, 0.0, 0.0, 0.0, 0.0, 0.0, 0.0, 0.0, 0.0, 0.0, 0.0, 0.0, 0.0, 0.0, 0.0, 0.0, 0.0, 0.0, 0.0, 0.0, 0.0, 0.0, 0.0, 0.0, 0.0, 0.0, 0.0, 0.0, 0.0, 0.0, 0.0, 0.0, 0.0, 0.0, 0.0, 0.0, 0.0, 0.0, 0.0, 0.0, 0.0, 0.0, 0.0, 0.0, 0.0, 0.0, 0.0, 0.0, 0.0, 0.0, 0.0, 0.0, 0.0, 0.0, 0.0, 0.0, 0.0, 0.0, 0.0, 0.0, 0.0, 0.0, 0.0, 0.0, 0.0, 0.0, 0.0, 0.0, 0.0, 0.0, 0.0, 0.0, 0.0, 0.0, 0.0, 0.0, 0.0, 0.0, 0.0, 0.0, 0.0, 0.0, 0.0, 0.0, 0.0, 0.0, 0.0, 0.0, 0.0, 0.0, 0.0, 0.0, 0.0, 0.0, 0.0, 0.0, 0.0, 0.0, 0.0, 0.0, 0.0, 0.0, 0.0, 0.0, 0.0, 0.0, 0.0, 0.0, 0.0, 0.0, 0.0, 0.0, 0.0, 0.0, 0.0, 0.0, 0.0, 0.0, 0.0, 0.0, 0.0, 0.0, 0.0, 0.0, 0.0, 0.0, 0.0, 0.0, 0.0, 0.0, 0.0, 0.0, 0.0, 0.0, 0.0, 0.0, 0.0, 0.0, 0.0, 0.0, 0.0, 0.0, 0.0, 0.0, 0.0, 0.0, 0.0, 0.0, 0.0, 0.0, 0.0, 0.0, 0.0, 0.0, 0.0, 0.0, 0.0, 0.0, 0.0, 0.0, 0.0, 0.0, 0.0, 0.0, 0.0, 0.0, 0.0, 0.0, 0.0, 0.0, 0.0, 0.0, 0.0, 0.0, 0.0, 0.0, 0.0, 0.0, 0.0, 0.0, 0.0, 0.0, 0.0, 0.0, 0.0, 0.0, 0.0, 0.0, 0.0, 0.0, 0.0, 0.0, 0.0, 0.0, 0.0, 0.0, 0.0, 0.0, 0.0, 0.0, 0.0, 0.0, 0.0, 0.0, 0.0, 0.0, 0.0, 0.0, 0.0, 0.0, 0.0, 0.0, 0.0, 0.0, 0.0, 0.0, 0.0, 0.0, 0.0, 0.0, 0.0, 0.0, 0.0, 0.0, 0.0, 0.0, 0.0, 0.0, 0.0, 0.0, 0.0, 0.0, 0.0, 0.0, 0.0, 0.0, 0.0, 0.0, 0.0, 0.0, 0.0, 0.0, 0.0, 0.0, 0.0, 0.0, 0.0, 0.0, 0.0, 0.0, 0.0, 0.0, 0.0, 0.0, 0.0, 0.0, 0.0, 0.0, 0.0, 0.0, 0.0, 0.0, 0.0, 0.0, 0.0, 0.0, 0.0, 0.0, 0.0, 0.0, 0.0, 0.0, 0.0, 0.0, 0.0, 0.0, 0.0, 0.0, 0.0, 0.0, 0.0, 0.0, 0.0, 0.0, 0.0, 0.0, 0.0, 0.0, 0.0, 0.0, 0.0, 0.0, 0.0, 0.0, 0.0, 0.0, 0.0, 0.0, 0.0, 0.0, 0.0, 0.0, 0.0, 0.0, 0.0, 0.0, 0.0, 0.0, 0.0, 0.0, 0.0, 0.0, 0.0, 0.0, 0.0, 0.0, 0.0, 0.0, 0.0, 0.0, 0.0, 0.0, 0.0, 0.0, 0.0, 0.0, 0.0, 0.0, 0.0, 0.0, 0.0, 0.0, 0.0, 0.0, 0.0, 0.0, 0.0, 0.0, 0.0, 0.0, 0.0, 0.0, 0.0, 0.0, 0.0, 0.0, 0.0, 0.0, 0.0, 0.0, 0.0, 0.0, 0.0, 0.0, 0.0, 0.0, 0.0, 0.0, 0.0, 0.0, 0.0, 0.0, 0.0, 0.0, 0.0, 0.0, 0.0, 0.0, 0.0, 0.0, 0.0, 0.0, 0.0, 0.0, 0.0, 0.0, 0.0, 0.0, 0.0, 0.0, 0.0, 0.0, 0.0, 0.0, 0.0, 0.0, 0.0, 0.0, 0.0, 0.0, 0.0, 0.0, 0.0, 0.0, 0.0, 0.0, 0.0, 0.0, 0.0, 0.0, 0.0, 0.0, 0.0, 0.0, 0.0, 0.0, 0.0, 0.0, 0.0, 0.0, 0.0, 0.0, 0.0, 0.0, 0.0, 0.0, 0.0, 0.0, 0.0, 0.0, 0.0, 0.0, 0.0, 0.0, 0.0, 0.0, 0.0, 0.0, 0.0, 0.0, 0.0, 0.0, 0.0, 0.0, 0.0, 0.0, 0.0, 0.0, 0.0, 0.0, 0.0, 0.0, 0.0, 0.0, 0.0, 0.0, 0.0, 0.0, 0.0, 0.0, 0.0, 0.0, 0.0, 0.0, 0.0, 0.0, 0.0, 0.0, 0.0, 0.0, 0.0, 0.0, 0.0, 0.0, 0.0, 0.0, 0.0, 0.0, 0.0, 0.0, 0.0, 0.0, 0.0, 0.0, 0.0, 0.0, 0.0, 0.0, 0.0, 0.0, 0.0, 0.0, 0.0, 0.0, 0.0, 0.0, 0.0, 0.0, 0.0, 0.0, 0.0, 0.0, 0.0, 0.0, 0.0, 0.0, 0.0, 0.0, 0.0, 0.0, 0.0, 0.0, 0.0, 0.0, 0.0, 0.0, 0.0, 0.0, 0.0, 0.0, 0.0, 0.0, 0.0, 0.0, 0.0, 0.0, 0.0, 0.0, 0.0, 0.0, 0.0, 0.0, 0.0, 0.0, 0.0, 0.0, 0.0, 0.0, 0.0, 0.0, 0.0, 0.0, 0.0, 0.0, 0.0, 0.0, 0.0, 0.0, 0.0, 0.0, 0.0, 0.0, 0.0, 0.0, 0.0, 0.0, 0.0, 0.0, 0.0, 0.0, 0.0, 0.0, 0.0, 0.0, 0.0, 0.0, 0.0, 0.0, 0.0, 0.0, 0.0, 0.0, 0.0, 0.0, 0.0, 0.0, 0.0, 0.0, 0.0, 0.0, 0.0, 0.0, 0.0, 0.0, 0.0, 0.0, 0.0, 0.0, 0.0, 0.0, 0.0, 0.0, 0.0, 0.0, 0.0, 0.0, 0.0, 0.0, 0.0, 0.0, 0.0, 0.0, 0.0, 0.0, 0.0, 0.0, 0.0, 0.0, 0.0, 0.0, 0.0, 0.0, 0.0, 0.0, 0.0, 0.0, 0.0, 0.0, 0.0, 0.0, 0.0, 0.0, 0.0, 0.0, 0.0, 0.0, 0.0, 0.0, 0.0, 0.0, 0.0, 0.0, 0.0, 0.0, 0.0, 0.0, 0.0, 0.0, 0.0, 0.0, 0.0, 0.0, 0.0, 0.0, 0.0, 0.0, 0.0, 0.0, 0.0, 0.0, 0.0, 0.0, 0.0, 0.0, 0.0, 0.0, 0.0, 0.0, 0.0, 0.0, 0.0, 0.0, 0.0, 0.0, 0.0, 0.0, 0.0, 0.0, 0.0, 0.0, 0.0, 0.0, 0.0, 0.0, 0.0, 0.0, 0.0, 0.0, 0.0, 0.0, 0.0, 0.0, 0.0, 0.0, 0.0, 0.0, 0.0, 0.0, 0.0, 0.0, 0.0, 0.0, 0.0, 0.0, 0.0, 0.0, 0.0, 0.0, 0.0, 0.0, 0.0, 0.0, 0.0, 0.0, 0.0, 0.0, 0.0, 0.0, 0.0, 0.0, 0.0, 0.0, 0.0, 0.0, 0.0, 0.0, 0.0, 0.0, 0.0, 0.0, 0.0, 0.0, 0.0, 0.0, 0.0, 0.0, 0.0, 0.0, 0.0, 0.0, 0.0, 0.0, 0.0, 0.0, 0.0, 0.0, 0.0, 0.0, 0.0, 0.0, 0.0, 0.0, 0.0, 0.0, 0.0, 0.0, 0.0, 0.0, 0.0, 0.0, 0.0, 0.0, 0.0, 0.0, 0.0, 0.0, 0.0, 0.0, 0.0, 0.0, 0.0, 0.0, 0.0, 0.0, 0.0, 0.0, 0.0, 0.0, 0.0, 0.0, 0.0, 0.0, 0.0, 0.0, 0.0, 0.0, 0.0, 0.0, 0.0, 0.0, 0.0, 0.0, 0.0, 0.0, 0.0, 0.0, 0.0, 0.0, 0.0, 0.0, 0.0, 0.0, 0.0, 0.0, 0.0, 0.0, 0.0, 0.0, 0.0, 0.0, 0.0, 0.0, 0.0, 0.0, 0.0, 0.0, 0.0, 0.0, 0.0, 0.0, 0.0, 0.0, 0.0, 0.0, 0.0, 0.0, 0.0, 0.0, 0.0, 0.0, 0.0, 0.0, 0.0, 0.0, 0.0, 0.0, 0.0, 0.0, 0.0, 0.0, 0.0, 0.0, 0.0, 0.0, 0.0, 0.0, 0.0, 0.0, 0.0, 0.0, 0.0, 0.0, 0.0, 0.0, 0.0, 0.0, 0.0, 0.0, 0.0, 0.0, 0.0, 0.0, 0.0, 0.0, 0.0, 0.0, 0.0, 0.0, 0.0, 0.0, 0.0, 0.0, 0.0, 0.0, 0.0, 0.0, 0.0, 0.0, 0.0, 0.0, 0.0, 0.0, 0.0, 0.0, 0.0, 0.0, 0.0, 0.0, 0.0, 0.0, 0.0, 0.0, 0.0, 0.0, 0.0, 0.0, 0.0, 0.0, 0.0, 0.0, 0.0, 0.0, 0.0, 0.0, 0.0, 0.0, 0.0, 0.0, 0.0, 0.0, 0.0, 0.0, 0.0, 0.0, 0.0, 0.0, 0.0, 0.0, 0.0, 0.0, 0.0, 0.0, 0.0, 0.0, 0.0, 0.0, 0.0, 0.0, 0.0, 0.0, 0.0, 0.0, 0.0, 0.0, 0.0, 0.0, 0.0, 0.0, 0.0, 0.0, 0.0, 0.0, 0.0, 0.0, 0.0, 0.0, 0.0, 0.0, 0.0, 0.0, 0.0, 0.0, 0.0, 0.0, 0.0, 0.0, 0.0, 0.0, 0.0, 0.0, 0.0, 0.0, 0.0, 0.0, 0.0, 0.0, 0.0, 0.0, 0.0, 0.0, 0.0, 0.0, 0.0, 0.0, 0.0, 0.0, 0.0, 0.0, 0.0, 0.0, 0.0, 0.0, 0.0, 0.0, 0.0, 0.0, 0.0, 0.0, 0.0, 0.0, 0.0, 0.0, 0.0, 0.0, 0.0, 0.0, 0.0, 0.0, 0.0, 0.0, 0.0, 0.0, 0.0, 0.0, 0.0, 0.0, 0.0, 0.0, 0.0, 0.0, 0.0, 0.0, 0.0, 0.0, 0.0, 0.0, 0.0, 0.0, 0.0, 0.0, 0.0, 0.0, 0.0, 0.0, 0.0, 0.0, 0.0, 0.0, 0.0, 0.0, 0.0, 0.0, 0.0, 0.0, 0.0, 0.0, 0.0, 0.0, 0.0, 0.0, 0.0, 0.0, 0.0, 0.0, 0.0, 0.0, 0.0, 0.0, 0.0, 0.0, 0.0, 0.0, 0.0, 0.0, 0.0, 0.0, 0.0, 0.0, 0.0, 0.0, 0.0, 0.0, 0.0, 0.0, 0.0, 0.0, 0.0, 0.0, 0.0, 0.0, 0.0, 0.0, 0.0, 0.0, 0.0, 0.0, 0.0, 0.0, 0.0, 0.0, 0.0, 0.0, 0.0, 0.0, 0.0, 0.0, 0.0, 0.0, 0.0, 0.0, 0.0, 0.0, 0.0, 0.0, 0.0, 0.0, 0.0, 0.0, 0.0, 0.0, 0.0, 0.0, 0.0, 0.0, 0.0, 0.0, 0.0, 0.0, 0.0, 0.0, 0.0, 0.0, 0.0, 0.0, 0.0, 0.0, 0.0, 0.0, 0.0, 0.0, 0.0, 0.0, 0.0, 0.0, 0.0, 0.0, 0.0, 0.0, 0.0, 0.0, 0.0, 0.0, 0.0, 0.0, 0.0, 0.0, 0.0, 0.0, 0.0, 0.0, 0.0, 0.0, 0.0, 0.0, 0.0, 0.0, 0.0, 0.0, 0.0, 0.0, 0.0, 0.0, 0.0, 0.0, 0.0, 0.0, 0.0, 0.0, 0.0, 0.0, 0.0, 0.0, 0.0, 0.0, 0.0, 0.0, 0.0, 0.0, 0.0, 0.0, 0.0, 0.0, 0.0, 0.0, 0.0, 0.0, 0.0, 0.0, 0.0, 0.0, 0.0, 0.0, 0.0, 0.0, 0.0, 0.0, 0.0, 0.0, 0.0, 0.0, 0.0, 0.0, 0.0, 0.0, 0.0, 0.0, 0.0, 0.0, 0.0, 0.0, 0.0, 0.0, 0.0, 0.0, 0.0, 0.0, 0.0, 0.0, 0.0, 0.0, 0.0, 0.0, 0.0, 0.0, 0.0, 0.0, 0.0, 0.0, 0.0, 0.0, 0.0, 0.0, 0.0, 0.0, 0.0, 0.0, 0.0, 0.0, 0.0, 0.0, 0.0, 0.0, 0.0, 0.0, 0.0, 0.0, 0.0, 0.0, 0.0, 0.0, 0.0, 0.0, 0.0, 0.0, 0.0, 0.0, 0.0, 0.0, 0.0, 0.0, 0.0, 0.0, 0.0, 0.0, 0.0, 0.0, 0.0, 0.0, 0.0, 0.0, 0.0, 0.0, 0.0, 0.0, 0.0, 0.0, 0.0, 0.0, 0.0, 0.0, 0.0, 0.0, 0.0, 0.0, 0.0, 0.0, 0.0, 0.0, 0.0, 0.0, 0.0, 0.0, 0.0, 0.0, 0.0, 0.0, 0.0, 0.0, 0.0, 0.0, 0.0, 0.0, 0.0, 0.0, 0.0, 0.0, 0.0, 0.0, 0.0, 0.0, 0.0, 0.0, 0.0, 0.0, 0.0, 0.0, 0.0, 0.0, 0.0, 0.0, 0.0, 0.0, 0.0, 0.0, 0.0, 0.0, 0.0, 0.0, 0.0, 0.0, 0.0, 0.0, 0.0, 0.0, 0.0, 0.0, 0.0, 0.0, 0.0, 0.0, 0.0, 0.0, 0.0, 0.0, 0.0, 0.0, 0.0, 0.0, 0.0, 0.0, 0.0, 0.0, 0.0, 0.0, 0.0, 0.0, 0.0, 0.0, 0.0, 0.0, 0.0, 0.0, 0.0, 0.0, 0.0, 0.0, 0.0, 0.0, 0.0, 0.0, 0.0, 0.0, 0.0, 0.0, 0.0, 0.0, 0.0, 0.0, 0.0, 0.0, 0.0, 0.0, 0.0, 0.0, 0.0, 0.0, 0.0, 0.0, 0.0, 0.0, 0.0, 0.0, 0.0, 0.0, 0.0, 0.0, 0.0, 0.0, 0.0, 0.0, 0.0, 0.0, 0.0, 0.0, 0.0, 0.0, 0.0, 0.0, 0.0, 0.0, 0.0, 0.0, 0.0, 0.0, 0.0, 0.0, 0.0, 0.0, 0.0, 0.0, 0.0])
me_circle.materials.append(mat_base)
me_circle.materials.append(mat_monitor)
me_circle.materials.append(mat_red)
me_circle.materials.append(mat_base2)
me_circle.materials.append(mat_redder)
me_circle.update()

# ---- objects
ob_circle = bpy.data.objects.new('Circle', me_circle)

# ---- transforms, parenting, visibility, modifiers, constraints
ob_circle.location = (0.0, 0.0, 5.857)
ob_circle.scale = (11.63, 22.27, 11.63)

# ---- collection membership
col_collection.objects.link(ob_circle)

# ---- scene / render settings (as saved in the file)
scene.frame_start = 1; scene.frame_end = 250; scene.frame_set(1)
scene.render.engine = 'BLENDER_EEVEE_NEXT'
bpy.context.view_layer.update()

# ---- added for rendering (the .blend has no active camera and no usable light): camera, sun
cam_auto = bpy.data.cameras.new('AutoCamera')
cam_auto.lens = 50.0
cam_auto.sensor_width = 36.0
cam_auto.clip_end = 1636.59
ob_auto_camera = bpy.data.objects.new('AutoCamera', cam_auto)
scene.collection.objects.link(ob_auto_camera)
ob_auto_camera.location = (93.2531, -111.904, 86.3957)
ob_auto_camera.rotation_euler = (1.09748, -7.21219e-08, 0.694738)
scene.camera = ob_auto_camera
light_auto_sun = bpy.data.lights.new('AutoSun', 'SUN')
light_auto_sun.energy = 3.0
light_auto_sun.angle = 0.0523599
ob_auto_sun = bpy.data.objects.new('AutoSun', light_auto_sun)
scene.collection.objects.link(ob_auto_sun)
ob_auto_sun.rotation_euler = (0.872665, 0.174533, 0.523599)
bpy.context.view_layer.update()
